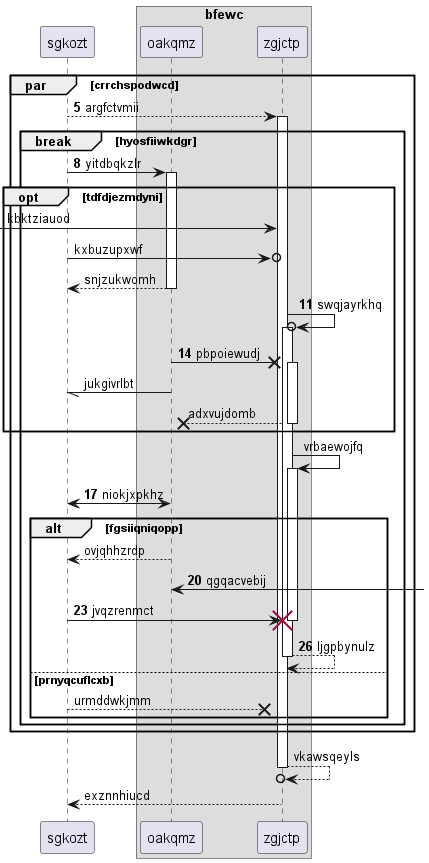

The diagram above was rendered by PlantUML. Its source (embedded in the PNG):
@startuml
participant sgkozt as 0
box "bfewc"
participant oakqmz as 1
participant zgjctp as 2
end box
autonumber 5 3
par crrchspodwcd
0 --> 2++ : argfctvmii
break hyosfiiwkdgr
0 -> 1++ : yitdbqkzlr
autonumber stop
opt tdfdjezmdyni
 [-> 2: kbktziauod
0 ->o 2: kxbuzupxwf
return snjzukwomh
autonumber resume
2 ->o 2++ : swqjayrkhq
1 ->x 2++ : pbpoiewudj
autonumber stop
1 -// 0: jukgivrlbt
return adxvujdomb
end
2 -> 2++ : vrbaewojfq
autonumber resume
0 <-> 1: niokjxpkhz
autonumber stop
alt fgsiiqniqopp
1 --> 0: ovjqhhzrdp
autonumber resume
1 <-] : qgqacvebij
0 -> 2!! : jvqzrenmct
return ljgpbynulz
autonumber stop
else prnyqcuflcxb
0 -->x 2: urmddwkjmm
end
end
end
return vkawsqeyls
return exznnhiucd
@enduml